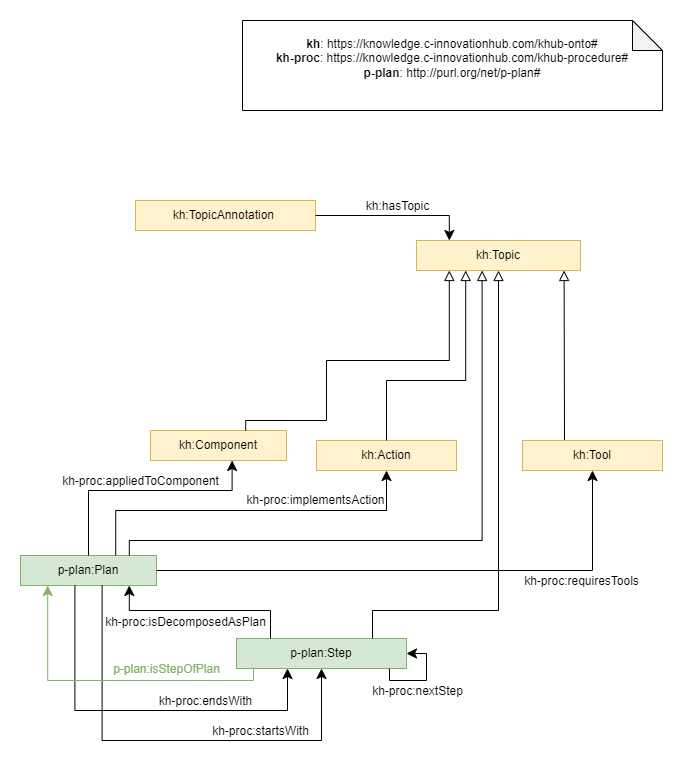

The diagram above was exported from draw.io. Its source (the exported page's mxGraphModel, read from the mxfile embedded in the PNG):
<mxGraphModel dx="1038" dy="579" grid="1" gridSize="10" guides="1" tooltips="1" connect="1" arrows="1" fold="1" page="1" pageScale="1" pageWidth="1169" pageHeight="827" math="0" shadow="0">
  <root>
    <mxCell id="0" />
    <mxCell id="1" parent="0" />
    <mxCell id="4Ww3N6vPVFPJWez65Drm-98" value="" style="endArrow=block;html=1;fontColor=#000099;exitX=0.3;exitY=0;exitDx=0;exitDy=0;endFill=0;entryX=0.9;entryY=1;entryDx=0;entryDy=0;endSize=8;arcSize=0;rounded=0;edgeStyle=orthogonalEdgeStyle;" parent="1" source="4Ww3N6vPVFPJWez65Drm-68" target="4Ww3N6vPVFPJWez65Drm-20" edge="1">
      <mxGeometry width="50" height="50" relative="1" as="geometry">
        <mxPoint x="676" y="350" as="sourcePoint" />
        <mxPoint x="614.4000000000001" y="280" as="targetPoint" />
        <Array as="points">
          <mxPoint x="664" y="450" />
        </Array>
      </mxGeometry>
    </mxCell>
    <mxCell id="4Ww3N6vPVFPJWez65Drm-1" value="&lt;div&gt;&lt;b&gt;kh&lt;/b&gt;: https://knowledge.c-innovationhub.com/khub-onto#&lt;/div&gt;&lt;div&gt;&lt;b&gt;kh-proc&lt;/b&gt;: https://knowledge.c-innovationhub.com/khub-procedure#&lt;/div&gt;&lt;div&gt;&lt;b&gt;p-plan&lt;/b&gt;: http://purl.org/net/p-plan#&lt;/div&gt;&lt;div&gt;&lt;br&gt;&lt;/div&gt;" style="shape=note;whiteSpace=wrap;html=1;backgroundOutline=1;darkOpacity=0.05;" parent="1" vertex="1">
      <mxGeometry x="342" y="30" width="420" height="90" as="geometry" />
    </mxCell>
    <mxCell id="4Ww3N6vPVFPJWez65Drm-9" value="kh:TopicAnnotation&amp;nbsp;" style="rounded=0;whiteSpace=wrap;html=1;snapToPoint=1;points=[[0.1,0],[0.2,0],[0.3,0],[0.4,0],[0.5,0],[0.6,0],[0.7,0],[0.8,0],[0.9,0],[0,0.1],[0,0.3],[0,0.5],[0,0.7],[0,0.9],[0.1,1],[0.2,1],[0.3,1],[0.4,1],[0.5,1],[0.6,1],[0.7,1],[0.8,1],[0.9,1],[1,0.1],[1,0.3],[1,0.5],[1,0.7],[1,0.9]];fillColor=#fff2cc;strokeColor=#d6b656;" parent="1" vertex="1">
      <mxGeometry x="235" y="210" width="180" height="30" as="geometry" />
    </mxCell>
    <mxCell id="4Ww3N6vPVFPJWez65Drm-20" value="kh:Topic" style="rounded=0;whiteSpace=wrap;html=1;snapToPoint=1;points=[[0.1,0],[0.2,0],[0.3,0],[0.4,0],[0.5,0],[0.6,0],[0.7,0],[0.8,0],[0.9,0],[0,0.1],[0,0.3],[0,0.5],[0,0.7],[0,0.9],[0.1,1],[0.2,1],[0.3,1],[0.4,1],[0.5,1],[0.6,1],[0.7,1],[0.8,1],[0.9,1],[1,0.1],[1,0.3],[1,0.5],[1,0.7],[1,0.9]];fillColor=#fff2cc;strokeColor=#d6b656;" parent="1" vertex="1">
      <mxGeometry x="516" y="250" width="164" height="30" as="geometry" />
    </mxCell>
    <mxCell id="4Ww3N6vPVFPJWez65Drm-67" value="p-plan:Plan" style="rounded=0;whiteSpace=wrap;html=1;snapToPoint=1;points=[[0.1,0],[0.2,0],[0.3,0],[0.4,0],[0.5,0],[0.6,0],[0.7,0],[0.8,0],[0.9,0],[0,0.1],[0,0.3],[0,0.5],[0,0.7],[0,0.9],[0.1,1],[0.2,1],[0.3,1],[0.4,1],[0.5,1],[0.6,1],[0.7,1],[0.8,1],[0.9,1],[1,0.1],[1,0.3],[1,0.5],[1,0.7],[1,0.9]];fillColor=#d5e8d4;strokeColor=#82b366;" parent="1" vertex="1">
      <mxGeometry x="120" y="565" width="136" height="30" as="geometry" />
    </mxCell>
    <mxCell id="4Ww3N6vPVFPJWez65Drm-68" value="kh:Tool" style="rounded=0;whiteSpace=wrap;html=1;snapToPoint=1;points=[[0.1,0],[0.2,0],[0.3,0],[0.4,0],[0.5,0],[0.6,0],[0.7,0],[0.8,0],[0.9,0],[0,0.1],[0,0.3],[0,0.5],[0,0.7],[0,0.9],[0.1,1],[0.2,1],[0.3,1],[0.4,1],[0.5,1],[0.6,1],[0.7,1],[0.8,1],[0.9,1],[1,0.1],[1,0.3],[1,0.5],[1,0.7],[1,0.9]];fillColor=#fff2cc;strokeColor=#d6b656;" parent="1" vertex="1">
      <mxGeometry x="622" y="450" width="140" height="30" as="geometry" />
    </mxCell>
    <mxCell id="4Ww3N6vPVFPJWez65Drm-69" value="" style="endArrow=classic;html=1;entryX=0.5;entryY=1;entryDx=0;entryDy=0;endSize=8;arcSize=0;rounded=0;edgeStyle=orthogonalEdgeStyle;exitX=1;exitY=0.5;exitDx=0;exitDy=0;exitPerimeter=0;" parent="1" source="4Ww3N6vPVFPJWez65Drm-67" target="4Ww3N6vPVFPJWez65Drm-68" edge="1">
      <mxGeometry width="50" height="50" relative="1" as="geometry">
        <mxPoint x="306" y="670" as="sourcePoint" />
        <mxPoint x="478.14" y="781" as="targetPoint" />
        <Array as="points">
          <mxPoint x="692" y="580" />
        </Array>
      </mxGeometry>
    </mxCell>
    <mxCell id="4Ww3N6vPVFPJWez65Drm-70" value="&lt;div&gt;kh-proc:requiresTools&lt;/div&gt;" style="text;html=1;align=center;verticalAlign=middle;resizable=0;points=[];labelBackgroundColor=#ffffff;" parent="4Ww3N6vPVFPJWez65Drm-69" vertex="1" connectable="0">
      <mxGeometry x="-0.1269" relative="1" as="geometry">
        <mxPoint x="190" y="10" as="offset" />
      </mxGeometry>
    </mxCell>
    <mxCell id="4Ww3N6vPVFPJWez65Drm-71" value="kh:Action" style="rounded=0;whiteSpace=wrap;html=1;snapToPoint=1;points=[[0.1,0],[0.2,0],[0.3,0],[0.4,0],[0.5,0],[0.6,0],[0.7,0],[0.8,0],[0.9,0],[0,0.1],[0,0.3],[0,0.5],[0,0.7],[0,0.9],[0.1,1],[0.2,1],[0.3,1],[0.4,1],[0.5,1],[0.6,1],[0.7,1],[0.8,1],[0.9,1],[1,0.1],[1,0.3],[1,0.5],[1,0.7],[1,0.9]];fillColor=#fff2cc;strokeColor=#d6b656;" parent="1" vertex="1">
      <mxGeometry x="416" y="450" width="140" height="30" as="geometry" />
    </mxCell>
    <mxCell id="4Ww3N6vPVFPJWez65Drm-72" value="" style="endArrow=classic;html=1;exitX=0.7;exitY=0;exitDx=0;exitDy=0;entryX=0.5;entryY=1;entryDx=0;entryDy=0;endSize=8;arcSize=0;rounded=0;edgeStyle=orthogonalEdgeStyle;" parent="1" source="4Ww3N6vPVFPJWez65Drm-67" target="4Ww3N6vPVFPJWez65Drm-71" edge="1">
      <mxGeometry width="50" height="50" relative="1" as="geometry">
        <mxPoint x="312" y="691" as="sourcePoint" />
        <mxPoint x="516" y="687" as="targetPoint" />
        <Array as="points">
          <mxPoint x="215" y="520" />
          <mxPoint x="486" y="520" />
        </Array>
      </mxGeometry>
    </mxCell>
    <mxCell id="4Ww3N6vPVFPJWez65Drm-73" value="&lt;div&gt;kh-proc:implementsAction&lt;/div&gt;" style="text;html=1;align=center;verticalAlign=middle;resizable=0;points=[];labelBackgroundColor=#ffffff;" parent="4Ww3N6vPVFPJWez65Drm-72" vertex="1" connectable="0">
      <mxGeometry x="-0.1269" relative="1" as="geometry">
        <mxPoint x="89" y="-11" as="offset" />
      </mxGeometry>
    </mxCell>
    <mxCell id="4Ww3N6vPVFPJWez65Drm-74" value="kh:Component" style="rounded=0;whiteSpace=wrap;html=1;snapToPoint=1;points=[[0.1,0],[0.2,0],[0.3,0],[0.4,0],[0.5,0],[0.6,0],[0.7,0],[0.8,0],[0.9,0],[0,0.1],[0,0.3],[0,0.5],[0,0.7],[0,0.9],[0.1,1],[0.2,1],[0.3,1],[0.4,1],[0.5,1],[0.6,1],[0.7,1],[0.8,1],[0.9,1],[1,0.1],[1,0.3],[1,0.5],[1,0.7],[1,0.9]];fillColor=#fff2cc;strokeColor=#d6b656;" parent="1" vertex="1">
      <mxGeometry x="250" y="440" width="136" height="30" as="geometry" />
    </mxCell>
    <mxCell id="4Ww3N6vPVFPJWez65Drm-75" value="" style="endArrow=classic;html=1;endSize=8;arcSize=0;rounded=0;edgeStyle=orthogonalEdgeStyle;exitX=0.5;exitY=0;exitDx=0;exitDy=0;entryX=0.6;entryY=1;entryDx=0;entryDy=0;" parent="1" source="4Ww3N6vPVFPJWez65Drm-67" target="4Ww3N6vPVFPJWez65Drm-74" edge="1">
      <mxGeometry width="50" height="50" relative="1" as="geometry">
        <mxPoint x="326" y="690" as="sourcePoint" />
        <mxPoint x="396" y="790" as="targetPoint" />
        <Array as="points">
          <mxPoint x="188" y="500" />
          <mxPoint x="332" y="500" />
        </Array>
      </mxGeometry>
    </mxCell>
    <mxCell id="4Ww3N6vPVFPJWez65Drm-76" value="&lt;div&gt;kh-proc:appliedToComponent&lt;/div&gt;" style="text;html=1;align=center;verticalAlign=middle;resizable=0;points=[];labelBackgroundColor=#ffffff;" parent="4Ww3N6vPVFPJWez65Drm-75" vertex="1" connectable="0">
      <mxGeometry x="-0.1269" relative="1" as="geometry">
        <mxPoint x="12" y="-10" as="offset" />
      </mxGeometry>
    </mxCell>
    <mxCell id="4Ww3N6vPVFPJWez65Drm-78" value="p-plan:Step" style="rounded=0;whiteSpace=wrap;html=1;snapToPoint=1;points=[[0.1,0],[0.2,0],[0.3,0],[0.4,0],[0.5,0],[0.6,0],[0.7,0],[0.8,0],[0.9,0],[0,0.1],[0,0.3],[0,0.5],[0,0.7],[0,0.9],[0.1,1],[0.2,1],[0.3,1],[0.4,1],[0.5,1],[0.6,1],[0.7,1],[0.8,1],[0.9,1],[1,0.1],[1,0.3],[1,0.5],[1,0.7],[1,0.9]];fillColor=#d5e8d4;strokeColor=#82b366;" parent="1" vertex="1">
      <mxGeometry x="336" y="648" width="170" height="30" as="geometry" />
    </mxCell>
    <mxCell id="4Ww3N6vPVFPJWez65Drm-79" value="" style="endArrow=classic;html=1;endSize=8;arcSize=0;rounded=0;edgeStyle=orthogonalEdgeStyle;entryX=0.5;entryY=1;entryDx=0;entryDy=0;exitX=0.6;exitY=1;exitDx=0;exitDy=0;" parent="1" source="4Ww3N6vPVFPJWez65Drm-67" target="4Ww3N6vPVFPJWez65Drm-78" edge="1">
      <mxGeometry width="50" height="50" relative="1" as="geometry">
        <mxPoint x="246" y="880" as="sourcePoint" />
        <mxPoint x="407.20000000000005" y="790" as="targetPoint" />
        <Array as="points">
          <mxPoint x="202" y="750" />
          <mxPoint x="421" y="750" />
        </Array>
      </mxGeometry>
    </mxCell>
    <mxCell id="4Ww3N6vPVFPJWez65Drm-80" value="&lt;div&gt;kh-proc:startsWith&lt;/div&gt;" style="text;html=1;align=center;verticalAlign=middle;resizable=0;points=[];labelBackgroundColor=#ffffff;" parent="4Ww3N6vPVFPJWez65Drm-79" vertex="1" connectable="0">
      <mxGeometry x="-0.1269" relative="1" as="geometry">
        <mxPoint x="118" y="-10" as="offset" />
      </mxGeometry>
    </mxCell>
    <mxCell id="4Ww3N6vPVFPJWez65Drm-81" value="" style="endArrow=classic;html=1;endSize=8;arcSize=0;rounded=0;edgeStyle=orthogonalEdgeStyle;exitX=0.4;exitY=1;exitDx=0;exitDy=0;entryX=0.3;entryY=1;entryDx=0;entryDy=0;" parent="1" source="4Ww3N6vPVFPJWez65Drm-67" target="4Ww3N6vPVFPJWez65Drm-78" edge="1">
      <mxGeometry width="50" height="50" relative="1" as="geometry">
        <mxPoint x="256" y="810" as="sourcePoint" />
        <mxPoint x="516" y="900" as="targetPoint" />
        <Array as="points">
          <mxPoint x="174" y="720" />
          <mxPoint x="387" y="720" />
        </Array>
      </mxGeometry>
    </mxCell>
    <mxCell id="4Ww3N6vPVFPJWez65Drm-82" value="&lt;div&gt;kh-proc:endsWith&lt;/div&gt;" style="text;html=1;align=center;verticalAlign=middle;resizable=0;points=[];labelBackgroundColor=#ffffff;" parent="4Ww3N6vPVFPJWez65Drm-81" vertex="1" connectable="0">
      <mxGeometry x="-0.1269" relative="1" as="geometry">
        <mxPoint x="89" y="-10" as="offset" />
      </mxGeometry>
    </mxCell>
    <mxCell id="4Ww3N6vPVFPJWez65Drm-83" value="" style="endArrow=classic;html=1;endSize=8;arcSize=0;rounded=0;edgeStyle=orthogonalEdgeStyle;entryX=0.2;entryY=1;entryDx=0;entryDy=0;exitX=0.1;exitY=1;exitDx=0;exitDy=0;fillColor=#d5e8d4;strokeColor=#82b366;" parent="1" source="4Ww3N6vPVFPJWez65Drm-78" target="4Ww3N6vPVFPJWez65Drm-67" edge="1">
      <mxGeometry width="50" height="50" relative="1" as="geometry">
        <mxPoint x="136" y="590" as="sourcePoint" />
        <mxPoint x="536" y="900" as="targetPoint" />
        <Array as="points">
          <mxPoint x="353" y="690" />
          <mxPoint x="147" y="690" />
        </Array>
      </mxGeometry>
    </mxCell>
    <mxCell id="4Ww3N6vPVFPJWez65Drm-84" value="&lt;div&gt;p-plan:isStepOfPlan&lt;/div&gt;" style="text;html=1;align=center;verticalAlign=middle;resizable=0;points=[];labelBackgroundColor=#ffffff;fontColor=#82B366;" parent="4Ww3N6vPVFPJWez65Drm-83" vertex="1" connectable="0">
      <mxGeometry x="-0.1269" relative="1" as="geometry">
        <mxPoint x="37" y="-12" as="offset" />
      </mxGeometry>
    </mxCell>
    <mxCell id="4Ww3N6vPVFPJWez65Drm-85" value="" style="endArrow=classic;html=1;endSize=8;arcSize=0;rounded=0;edgeStyle=orthogonalEdgeStyle;entryX=1;entryY=0.5;entryDx=0;entryDy=0;exitX=0.9;exitY=1;exitDx=0;exitDy=0;" parent="1" source="4Ww3N6vPVFPJWez65Drm-78" target="4Ww3N6vPVFPJWez65Drm-78" edge="1">
      <mxGeometry width="50" height="50" relative="1" as="geometry">
        <mxPoint x="555" y="790" as="sourcePoint" />
        <mxPoint x="785" y="831" as="targetPoint" />
        <Array as="points">
          <mxPoint x="489" y="690" />
          <mxPoint x="526" y="690" />
          <mxPoint x="526" y="663" />
        </Array>
      </mxGeometry>
    </mxCell>
    <mxCell id="4Ww3N6vPVFPJWez65Drm-86" value="&lt;div&gt;kh-proc:nextStep&lt;br&gt;&lt;/div&gt;" style="text;html=1;align=center;verticalAlign=middle;resizable=0;points=[];labelBackgroundColor=#ffffff;" parent="4Ww3N6vPVFPJWez65Drm-85" vertex="1" connectable="0">
      <mxGeometry x="-0.1269" relative="1" as="geometry">
        <mxPoint x="-3" y="10" as="offset" />
      </mxGeometry>
    </mxCell>
    <mxCell id="4Ww3N6vPVFPJWez65Drm-87" value="" style="endArrow=classic;html=1;endSize=8;arcSize=0;rounded=0;edgeStyle=orthogonalEdgeStyle;exitX=0.2;exitY=0;exitDx=0;exitDy=0;entryX=0.8;entryY=1;entryDx=0;entryDy=0;fillColor=#d5e8d4;strokeColor=#000000;" parent="1" source="4Ww3N6vPVFPJWez65Drm-78" target="4Ww3N6vPVFPJWez65Drm-67" edge="1">
      <mxGeometry width="50" height="50" relative="1" as="geometry">
        <mxPoint x="136" y="959.81" as="sourcePoint" />
        <mxPoint x="246" y="890" as="targetPoint" />
        <Array as="points">
          <mxPoint x="370" y="620" />
          <mxPoint x="229" y="620" />
        </Array>
      </mxGeometry>
    </mxCell>
    <mxCell id="4Ww3N6vPVFPJWez65Drm-88" value="&lt;div&gt;kh-proc:isDecomposedAsPlan&lt;/div&gt;" style="text;html=1;align=center;verticalAlign=middle;resizable=0;points=[];labelBackgroundColor=#ffffff;fontColor=#000000;" parent="4Ww3N6vPVFPJWez65Drm-87" vertex="1" connectable="0">
      <mxGeometry x="-0.1269" relative="1" as="geometry">
        <mxPoint x="-29" y="11" as="offset" />
      </mxGeometry>
    </mxCell>
    <mxCell id="4Ww3N6vPVFPJWez65Drm-96" value="" style="endArrow=block;html=1;fontColor=#000099;endFill=0;endSize=8;arcSize=0;rounded=0;edgeStyle=orthogonalEdgeStyle;entryX=0.2;entryY=1;entryDx=0;entryDy=0;exitX=0.7;exitY=0;exitDx=0;exitDy=0;" parent="1" source="4Ww3N6vPVFPJWez65Drm-74" target="4Ww3N6vPVFPJWez65Drm-20" edge="1">
      <mxGeometry width="50" height="50" relative="1" as="geometry">
        <mxPoint x="326" y="440" as="sourcePoint" />
        <mxPoint x="548.8000000000002" y="280" as="targetPoint" />
        <Array as="points">
          <mxPoint x="345" y="430" />
          <mxPoint x="426" y="430" />
          <mxPoint x="426" y="370" />
          <mxPoint x="549" y="370" />
        </Array>
      </mxGeometry>
    </mxCell>
    <mxCell id="4Ww3N6vPVFPJWez65Drm-97" value="" style="endArrow=block;html=1;fontColor=#000099;exitX=0.5;exitY=0;exitDx=0;exitDy=0;endFill=0;entryX=0.3;entryY=1;entryDx=0;entryDy=0;endSize=8;arcSize=0;rounded=0;edgeStyle=orthogonalEdgeStyle;" parent="1" source="4Ww3N6vPVFPJWez65Drm-71" target="4Ww3N6vPVFPJWez65Drm-20" edge="1">
      <mxGeometry width="50" height="50" relative="1" as="geometry">
        <mxPoint x="676" y="350" as="sourcePoint" />
        <mxPoint x="565.1999999999998" y="280" as="targetPoint" />
        <Array as="points">
          <mxPoint x="486" y="390" />
          <mxPoint x="565" y="390" />
        </Array>
      </mxGeometry>
    </mxCell>
    <mxCell id="4Ww3N6vPVFPJWez65Drm-99" value="" style="endArrow=block;html=1;fontColor=#000099;exitX=0.8;exitY=0;exitDx=0;exitDy=0;endFill=0;entryX=0.4;entryY=1;entryDx=0;entryDy=0;endSize=8;arcSize=0;rounded=0;edgeStyle=orthogonalEdgeStyle;" parent="1" source="4Ww3N6vPVFPJWez65Drm-67" target="4Ww3N6vPVFPJWez65Drm-20" edge="1">
      <mxGeometry width="50" height="50" relative="1" as="geometry">
        <mxPoint x="496" y="460" as="sourcePoint" />
        <mxPoint x="581.5999999999999" y="280" as="targetPoint" />
        <Array as="points">
          <mxPoint x="229" y="550" />
          <mxPoint x="582" y="550" />
        </Array>
      </mxGeometry>
    </mxCell>
    <mxCell id="4Ww3N6vPVFPJWez65Drm-100" value="" style="endArrow=block;html=1;fontColor=#000099;exitX=0.8;exitY=0;exitDx=0;exitDy=0;endFill=0;entryX=0.5;entryY=1;entryDx=0;entryDy=0;endSize=8;arcSize=0;rounded=0;edgeStyle=orthogonalEdgeStyle;" parent="1" source="4Ww3N6vPVFPJWez65Drm-78" target="4Ww3N6vPVFPJWez65Drm-20" edge="1">
      <mxGeometry width="50" height="50" relative="1" as="geometry">
        <mxPoint x="266" y="555" as="sourcePoint" />
        <mxPoint x="598" y="280" as="targetPoint" />
        <Array as="points">
          <mxPoint x="472" y="620" />
          <mxPoint x="598" y="620" />
        </Array>
      </mxGeometry>
    </mxCell>
    <mxCell id="Fr9bonDIRJMU78MMn4SL-1" value="" style="endArrow=classic;html=1;endSize=8;arcSize=0;rounded=0;edgeStyle=orthogonalEdgeStyle;exitX=1;exitY=0.5;exitDx=0;exitDy=0;entryX=0.2;entryY=0;entryDx=0;entryDy=0;" edge="1" parent="1" source="4Ww3N6vPVFPJWez65Drm-9" target="4Ww3N6vPVFPJWez65Drm-20">
      <mxGeometry width="50" height="50" relative="1" as="geometry">
        <mxPoint x="192.4" y="365" as="sourcePoint" />
        <mxPoint x="350" y="300" as="targetPoint" />
        <Array as="points">
          <mxPoint x="549" y="225" />
        </Array>
      </mxGeometry>
    </mxCell>
    <mxCell id="Fr9bonDIRJMU78MMn4SL-2" value="&lt;div&gt;kh:hasTopic&lt;/div&gt;" style="text;html=1;align=center;verticalAlign=middle;resizable=0;points=[];labelBackgroundColor=#ffffff;" vertex="1" connectable="0" parent="Fr9bonDIRJMU78MMn4SL-1">
      <mxGeometry x="-0.1269" relative="1" as="geometry">
        <mxPoint x="12" y="-10" as="offset" />
      </mxGeometry>
    </mxCell>
  </root>
</mxGraphModel>